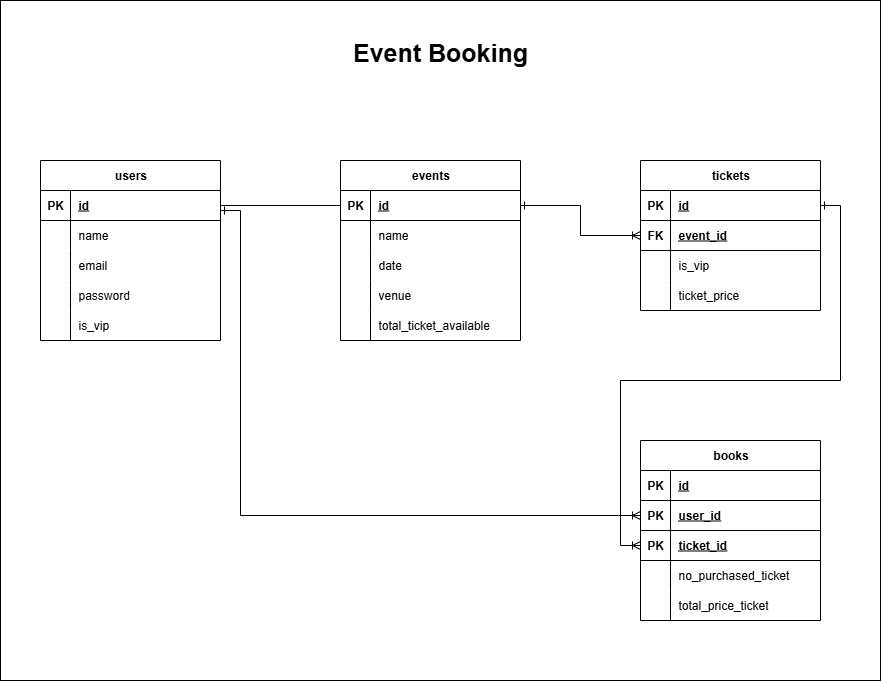

The diagram above was exported from draw.io. Its source (the exported page's mxGraphModel, read from the mxfile embedded in the PNG):
<mxGraphModel dx="2160" dy="828" grid="1" gridSize="10" guides="1" tooltips="1" connect="1" arrows="1" fold="1" page="1" pageScale="1" pageWidth="850" pageHeight="1100" math="0" shadow="0">
  <root>
    <mxCell id="0" />
    <mxCell id="1" parent="0" />
    <mxCell id="2" value="" style="rounded=0;whiteSpace=wrap;html=1;fillColor=none;" vertex="1" parent="1">
      <mxGeometry x="-800" y="120" width="880" height="680" as="geometry" />
    </mxCell>
    <mxCell id="3" value="events" style="shape=table;startSize=30;container=1;collapsible=1;childLayout=tableLayout;fixedRows=1;rowLines=0;fontStyle=1;align=center;resizeLast=1;html=1;" vertex="1" parent="1">
      <mxGeometry x="-460" y="280" width="180" height="180" as="geometry" />
    </mxCell>
    <mxCell id="4" value="" style="shape=tableRow;horizontal=0;startSize=0;swimlaneHead=0;swimlaneBody=0;fillColor=none;collapsible=0;dropTarget=0;points=[[0,0.5],[1,0.5]];portConstraint=eastwest;top=0;left=0;right=0;bottom=1;" vertex="1" parent="3">
      <mxGeometry y="30" width="180" height="30" as="geometry" />
    </mxCell>
    <mxCell id="5" value="PK" style="shape=partialRectangle;connectable=0;fillColor=none;top=0;left=0;bottom=0;right=0;fontStyle=1;overflow=hidden;whiteSpace=wrap;html=1;" vertex="1" parent="4">
      <mxGeometry width="30" height="30" as="geometry">
        <mxRectangle width="30" height="30" as="alternateBounds" />
      </mxGeometry>
    </mxCell>
    <mxCell id="6" value="id" style="shape=partialRectangle;connectable=0;fillColor=none;top=0;left=0;bottom=0;right=0;align=left;spacingLeft=6;fontStyle=5;overflow=hidden;whiteSpace=wrap;html=1;" vertex="1" parent="4">
      <mxGeometry x="30" width="150" height="30" as="geometry">
        <mxRectangle width="150" height="30" as="alternateBounds" />
      </mxGeometry>
    </mxCell>
    <mxCell id="7" value="" style="shape=tableRow;horizontal=0;startSize=0;swimlaneHead=0;swimlaneBody=0;fillColor=none;collapsible=0;dropTarget=0;points=[[0,0.5],[1,0.5]];portConstraint=eastwest;top=0;left=0;right=0;bottom=0;" vertex="1" parent="3">
      <mxGeometry y="60" width="180" height="30" as="geometry" />
    </mxCell>
    <mxCell id="8" value="" style="shape=partialRectangle;connectable=0;fillColor=none;top=0;left=0;bottom=0;right=0;editable=1;overflow=hidden;whiteSpace=wrap;html=1;" vertex="1" parent="7">
      <mxGeometry width="30" height="30" as="geometry">
        <mxRectangle width="30" height="30" as="alternateBounds" />
      </mxGeometry>
    </mxCell>
    <mxCell id="9" value="name" style="shape=partialRectangle;connectable=0;fillColor=none;top=0;left=0;bottom=0;right=0;align=left;spacingLeft=6;overflow=hidden;whiteSpace=wrap;html=1;" vertex="1" parent="7">
      <mxGeometry x="30" width="150" height="30" as="geometry">
        <mxRectangle width="150" height="30" as="alternateBounds" />
      </mxGeometry>
    </mxCell>
    <mxCell id="10" value="" style="shape=tableRow;horizontal=0;startSize=0;swimlaneHead=0;swimlaneBody=0;fillColor=none;collapsible=0;dropTarget=0;points=[[0,0.5],[1,0.5]];portConstraint=eastwest;top=0;left=0;right=0;bottom=0;" vertex="1" parent="3">
      <mxGeometry y="90" width="180" height="30" as="geometry" />
    </mxCell>
    <mxCell id="11" value="" style="shape=partialRectangle;connectable=0;fillColor=none;top=0;left=0;bottom=0;right=0;editable=1;overflow=hidden;whiteSpace=wrap;html=1;" vertex="1" parent="10">
      <mxGeometry width="30" height="30" as="geometry">
        <mxRectangle width="30" height="30" as="alternateBounds" />
      </mxGeometry>
    </mxCell>
    <mxCell id="12" value="date" style="shape=partialRectangle;connectable=0;fillColor=none;top=0;left=0;bottom=0;right=0;align=left;spacingLeft=6;overflow=hidden;whiteSpace=wrap;html=1;" vertex="1" parent="10">
      <mxGeometry x="30" width="150" height="30" as="geometry">
        <mxRectangle width="150" height="30" as="alternateBounds" />
      </mxGeometry>
    </mxCell>
    <mxCell id="13" value="" style="shape=tableRow;horizontal=0;startSize=0;swimlaneHead=0;swimlaneBody=0;fillColor=none;collapsible=0;dropTarget=0;points=[[0,0.5],[1,0.5]];portConstraint=eastwest;top=0;left=0;right=0;bottom=0;" vertex="1" parent="3">
      <mxGeometry y="120" width="180" height="30" as="geometry" />
    </mxCell>
    <mxCell id="14" value="" style="shape=partialRectangle;connectable=0;fillColor=none;top=0;left=0;bottom=0;right=0;editable=1;overflow=hidden;whiteSpace=wrap;html=1;" vertex="1" parent="13">
      <mxGeometry width="30" height="30" as="geometry">
        <mxRectangle width="30" height="30" as="alternateBounds" />
      </mxGeometry>
    </mxCell>
    <mxCell id="15" value="venue" style="shape=partialRectangle;connectable=0;fillColor=none;top=0;left=0;bottom=0;right=0;align=left;spacingLeft=6;overflow=hidden;whiteSpace=wrap;html=1;" vertex="1" parent="13">
      <mxGeometry x="30" width="150" height="30" as="geometry">
        <mxRectangle width="150" height="30" as="alternateBounds" />
      </mxGeometry>
    </mxCell>
    <mxCell id="16" value="" style="shape=tableRow;horizontal=0;startSize=0;swimlaneHead=0;swimlaneBody=0;fillColor=none;collapsible=0;dropTarget=0;points=[[0,0.5],[1,0.5]];portConstraint=eastwest;top=0;left=0;right=0;bottom=0;" vertex="1" parent="3">
      <mxGeometry y="150" width="180" height="30" as="geometry" />
    </mxCell>
    <mxCell id="17" value="" style="shape=partialRectangle;connectable=0;fillColor=none;top=0;left=0;bottom=0;right=0;editable=1;overflow=hidden;whiteSpace=wrap;html=1;" vertex="1" parent="16">
      <mxGeometry width="30" height="30" as="geometry">
        <mxRectangle width="30" height="30" as="alternateBounds" />
      </mxGeometry>
    </mxCell>
    <mxCell id="18" value="total_ticket_available" style="shape=partialRectangle;connectable=0;fillColor=none;top=0;left=0;bottom=0;right=0;align=left;spacingLeft=6;overflow=hidden;whiteSpace=wrap;html=1;" vertex="1" parent="16">
      <mxGeometry x="30" width="150" height="30" as="geometry">
        <mxRectangle width="150" height="30" as="alternateBounds" />
      </mxGeometry>
    </mxCell>
    <mxCell id="19" value="users" style="shape=table;startSize=30;container=1;collapsible=1;childLayout=tableLayout;fixedRows=1;rowLines=0;fontStyle=1;align=center;resizeLast=1;html=1;" vertex="1" parent="1">
      <mxGeometry x="-760" y="280" width="180" height="180" as="geometry" />
    </mxCell>
    <mxCell id="20" value="" style="shape=tableRow;horizontal=0;startSize=0;swimlaneHead=0;swimlaneBody=0;fillColor=none;collapsible=0;dropTarget=0;points=[[0,0.5],[1,0.5]];portConstraint=eastwest;top=0;left=0;right=0;bottom=1;" vertex="1" parent="19">
      <mxGeometry y="30" width="180" height="30" as="geometry" />
    </mxCell>
    <mxCell id="21" value="PK" style="shape=partialRectangle;connectable=0;fillColor=none;top=0;left=0;bottom=0;right=0;fontStyle=1;overflow=hidden;whiteSpace=wrap;html=1;" vertex="1" parent="20">
      <mxGeometry width="30" height="30" as="geometry">
        <mxRectangle width="30" height="30" as="alternateBounds" />
      </mxGeometry>
    </mxCell>
    <mxCell id="22" value="id" style="shape=partialRectangle;connectable=0;fillColor=none;top=0;left=0;bottom=0;right=0;align=left;spacingLeft=6;fontStyle=5;overflow=hidden;whiteSpace=wrap;html=1;" vertex="1" parent="20">
      <mxGeometry x="30" width="150" height="30" as="geometry">
        <mxRectangle width="150" height="30" as="alternateBounds" />
      </mxGeometry>
    </mxCell>
    <mxCell id="23" value="" style="shape=tableRow;horizontal=0;startSize=0;swimlaneHead=0;swimlaneBody=0;fillColor=none;collapsible=0;dropTarget=0;points=[[0,0.5],[1,0.5]];portConstraint=eastwest;top=0;left=0;right=0;bottom=0;" vertex="1" parent="19">
      <mxGeometry y="60" width="180" height="30" as="geometry" />
    </mxCell>
    <mxCell id="24" value="" style="shape=partialRectangle;connectable=0;fillColor=none;top=0;left=0;bottom=0;right=0;editable=1;overflow=hidden;whiteSpace=wrap;html=1;" vertex="1" parent="23">
      <mxGeometry width="30" height="30" as="geometry">
        <mxRectangle width="30" height="30" as="alternateBounds" />
      </mxGeometry>
    </mxCell>
    <mxCell id="25" value="name" style="shape=partialRectangle;connectable=0;fillColor=none;top=0;left=0;bottom=0;right=0;align=left;spacingLeft=6;overflow=hidden;whiteSpace=wrap;html=1;" vertex="1" parent="23">
      <mxGeometry x="30" width="150" height="30" as="geometry">
        <mxRectangle width="150" height="30" as="alternateBounds" />
      </mxGeometry>
    </mxCell>
    <mxCell id="26" value="" style="shape=tableRow;horizontal=0;startSize=0;swimlaneHead=0;swimlaneBody=0;fillColor=none;collapsible=0;dropTarget=0;points=[[0,0.5],[1,0.5]];portConstraint=eastwest;top=0;left=0;right=0;bottom=0;" vertex="1" parent="19">
      <mxGeometry y="90" width="180" height="30" as="geometry" />
    </mxCell>
    <mxCell id="27" value="" style="shape=partialRectangle;connectable=0;fillColor=none;top=0;left=0;bottom=0;right=0;editable=1;overflow=hidden;whiteSpace=wrap;html=1;" vertex="1" parent="26">
      <mxGeometry width="30" height="30" as="geometry">
        <mxRectangle width="30" height="30" as="alternateBounds" />
      </mxGeometry>
    </mxCell>
    <mxCell id="28" value="email" style="shape=partialRectangle;connectable=0;fillColor=none;top=0;left=0;bottom=0;right=0;align=left;spacingLeft=6;overflow=hidden;whiteSpace=wrap;html=1;" vertex="1" parent="26">
      <mxGeometry x="30" width="150" height="30" as="geometry">
        <mxRectangle width="150" height="30" as="alternateBounds" />
      </mxGeometry>
    </mxCell>
    <mxCell id="29" value="" style="shape=tableRow;horizontal=0;startSize=0;swimlaneHead=0;swimlaneBody=0;fillColor=none;collapsible=0;dropTarget=0;points=[[0,0.5],[1,0.5]];portConstraint=eastwest;top=0;left=0;right=0;bottom=0;" vertex="1" parent="19">
      <mxGeometry y="120" width="180" height="30" as="geometry" />
    </mxCell>
    <mxCell id="30" value="" style="shape=partialRectangle;connectable=0;fillColor=none;top=0;left=0;bottom=0;right=0;editable=1;overflow=hidden;whiteSpace=wrap;html=1;" vertex="1" parent="29">
      <mxGeometry width="30" height="30" as="geometry">
        <mxRectangle width="30" height="30" as="alternateBounds" />
      </mxGeometry>
    </mxCell>
    <mxCell id="31" value="password" style="shape=partialRectangle;connectable=0;fillColor=none;top=0;left=0;bottom=0;right=0;align=left;spacingLeft=6;overflow=hidden;whiteSpace=wrap;html=1;" vertex="1" parent="29">
      <mxGeometry x="30" width="150" height="30" as="geometry">
        <mxRectangle width="150" height="30" as="alternateBounds" />
      </mxGeometry>
    </mxCell>
    <mxCell id="32" value="" style="shape=tableRow;horizontal=0;startSize=0;swimlaneHead=0;swimlaneBody=0;fillColor=none;collapsible=0;dropTarget=0;points=[[0,0.5],[1,0.5]];portConstraint=eastwest;top=0;left=0;right=0;bottom=0;" vertex="1" parent="19">
      <mxGeometry y="150" width="180" height="30" as="geometry" />
    </mxCell>
    <mxCell id="33" value="" style="shape=partialRectangle;connectable=0;fillColor=none;top=0;left=0;bottom=0;right=0;editable=1;overflow=hidden;whiteSpace=wrap;html=1;" vertex="1" parent="32">
      <mxGeometry width="30" height="30" as="geometry">
        <mxRectangle width="30" height="30" as="alternateBounds" />
      </mxGeometry>
    </mxCell>
    <mxCell id="34" value="is_vip" style="shape=partialRectangle;connectable=0;fillColor=none;top=0;left=0;bottom=0;right=0;align=left;spacingLeft=6;overflow=hidden;whiteSpace=wrap;html=1;" vertex="1" parent="32">
      <mxGeometry x="30" width="150" height="30" as="geometry">
        <mxRectangle width="150" height="30" as="alternateBounds" />
      </mxGeometry>
    </mxCell>
    <mxCell id="35" value="tickets" style="shape=table;startSize=30;container=1;collapsible=1;childLayout=tableLayout;fixedRows=1;rowLines=0;fontStyle=1;align=center;resizeLast=1;html=1;" vertex="1" parent="1">
      <mxGeometry x="-160" y="280" width="180" height="150" as="geometry" />
    </mxCell>
    <mxCell id="36" value="" style="shape=tableRow;horizontal=0;startSize=0;swimlaneHead=0;swimlaneBody=0;fillColor=none;collapsible=0;dropTarget=0;points=[[0,0.5],[1,0.5]];portConstraint=eastwest;top=0;left=0;right=0;bottom=1;" vertex="1" parent="35">
      <mxGeometry y="30" width="180" height="30" as="geometry" />
    </mxCell>
    <mxCell id="37" value="PK" style="shape=partialRectangle;connectable=0;fillColor=none;top=0;left=0;bottom=0;right=0;fontStyle=1;overflow=hidden;whiteSpace=wrap;html=1;" vertex="1" parent="36">
      <mxGeometry width="30" height="30" as="geometry">
        <mxRectangle width="30" height="30" as="alternateBounds" />
      </mxGeometry>
    </mxCell>
    <mxCell id="38" value="id" style="shape=partialRectangle;connectable=0;fillColor=none;top=0;left=0;bottom=0;right=0;align=left;spacingLeft=6;fontStyle=5;overflow=hidden;whiteSpace=wrap;html=1;" vertex="1" parent="36">
      <mxGeometry x="30" width="150" height="30" as="geometry">
        <mxRectangle width="150" height="30" as="alternateBounds" />
      </mxGeometry>
    </mxCell>
    <mxCell id="39" value="" style="shape=tableRow;horizontal=0;startSize=0;swimlaneHead=0;swimlaneBody=0;fillColor=none;collapsible=0;dropTarget=0;points=[[0,0.5],[1,0.5]];portConstraint=eastwest;top=0;left=0;right=0;bottom=1;" vertex="1" parent="35">
      <mxGeometry y="60" width="180" height="30" as="geometry" />
    </mxCell>
    <mxCell id="40" value="FK" style="shape=partialRectangle;connectable=0;fillColor=none;top=0;left=0;bottom=0;right=0;fontStyle=1;overflow=hidden;whiteSpace=wrap;html=1;" vertex="1" parent="39">
      <mxGeometry width="30" height="30" as="geometry">
        <mxRectangle width="30" height="30" as="alternateBounds" />
      </mxGeometry>
    </mxCell>
    <mxCell id="41" value="event_id" style="shape=partialRectangle;connectable=0;fillColor=none;top=0;left=0;bottom=0;right=0;align=left;spacingLeft=6;fontStyle=5;overflow=hidden;whiteSpace=wrap;html=1;" vertex="1" parent="39">
      <mxGeometry x="30" width="150" height="30" as="geometry">
        <mxRectangle width="150" height="30" as="alternateBounds" />
      </mxGeometry>
    </mxCell>
    <mxCell id="42" value="" style="shape=tableRow;horizontal=0;startSize=0;swimlaneHead=0;swimlaneBody=0;fillColor=none;collapsible=0;dropTarget=0;points=[[0,0.5],[1,0.5]];portConstraint=eastwest;top=0;left=0;right=0;bottom=0;" vertex="1" parent="35">
      <mxGeometry y="90" width="180" height="30" as="geometry" />
    </mxCell>
    <mxCell id="43" value="" style="shape=partialRectangle;connectable=0;fillColor=none;top=0;left=0;bottom=0;right=0;editable=1;overflow=hidden;whiteSpace=wrap;html=1;" vertex="1" parent="42">
      <mxGeometry width="30" height="30" as="geometry">
        <mxRectangle width="30" height="30" as="alternateBounds" />
      </mxGeometry>
    </mxCell>
    <mxCell id="44" value="is_vip" style="shape=partialRectangle;connectable=0;fillColor=none;top=0;left=0;bottom=0;right=0;align=left;spacingLeft=6;overflow=hidden;whiteSpace=wrap;html=1;" vertex="1" parent="42">
      <mxGeometry x="30" width="150" height="30" as="geometry">
        <mxRectangle width="150" height="30" as="alternateBounds" />
      </mxGeometry>
    </mxCell>
    <mxCell id="45" value="" style="shape=tableRow;horizontal=0;startSize=0;swimlaneHead=0;swimlaneBody=0;fillColor=none;collapsible=0;dropTarget=0;points=[[0,0.5],[1,0.5]];portConstraint=eastwest;top=0;left=0;right=0;bottom=0;" vertex="1" parent="35">
      <mxGeometry y="120" width="180" height="30" as="geometry" />
    </mxCell>
    <mxCell id="46" value="" style="shape=partialRectangle;connectable=0;fillColor=none;top=0;left=0;bottom=0;right=0;editable=1;overflow=hidden;whiteSpace=wrap;html=1;" vertex="1" parent="45">
      <mxGeometry width="30" height="30" as="geometry">
        <mxRectangle width="30" height="30" as="alternateBounds" />
      </mxGeometry>
    </mxCell>
    <mxCell id="47" value="ticket_price" style="shape=partialRectangle;connectable=0;fillColor=none;top=0;left=0;bottom=0;right=0;align=left;spacingLeft=6;overflow=hidden;whiteSpace=wrap;html=1;" vertex="1" parent="45">
      <mxGeometry x="30" width="150" height="30" as="geometry">
        <mxRectangle width="150" height="30" as="alternateBounds" />
      </mxGeometry>
    </mxCell>
    <mxCell id="48" style="edgeStyle=orthogonalEdgeStyle;rounded=0;orthogonalLoop=1;jettySize=auto;html=1;entryX=0;entryY=0.5;entryDx=0;entryDy=0;endArrow=none;endFill=0;" edge="1" source="20" target="4" parent="1">
      <mxGeometry relative="1" as="geometry" />
    </mxCell>
    <mxCell id="49" style="edgeStyle=orthogonalEdgeStyle;rounded=0;orthogonalLoop=1;jettySize=auto;html=1;entryX=0;entryY=0.5;entryDx=0;entryDy=0;endArrow=ERoneToMany;endFill=0;startArrow=ERone;startFill=0;" edge="1" source="4" target="39" parent="1">
      <mxGeometry relative="1" as="geometry" />
    </mxCell>
    <mxCell id="50" style="edgeStyle=orthogonalEdgeStyle;rounded=0;orthogonalLoop=1;jettySize=auto;html=1;entryX=0;entryY=0.5;entryDx=0;entryDy=0;endArrow=ERoneToMany;endFill=0;startArrow=ERone;startFill=0;" edge="1" source="20" target="56" parent="1">
      <mxGeometry relative="1" as="geometry">
        <mxPoint x="-160" y="635" as="targetPoint" />
        <Array as="points">
          <mxPoint x="-560" y="330" />
          <mxPoint x="-560" y="635" />
        </Array>
      </mxGeometry>
    </mxCell>
    <mxCell id="51" style="edgeStyle=orthogonalEdgeStyle;rounded=0;orthogonalLoop=1;jettySize=auto;html=1;entryX=0;entryY=0.5;entryDx=0;entryDy=0;startArrow=ERone;startFill=0;endArrow=ERoneToMany;endFill=0;" edge="1" source="36" target="59" parent="1">
      <mxGeometry relative="1" as="geometry">
        <mxPoint x="-160" y="665" as="targetPoint" />
        <Array as="points">
          <mxPoint x="40" y="325" />
          <mxPoint x="40" y="500" />
          <mxPoint x="-180" y="500" />
          <mxPoint x="-180" y="665" />
        </Array>
      </mxGeometry>
    </mxCell>
    <mxCell id="52" value="books" style="shape=table;startSize=30;container=1;collapsible=1;childLayout=tableLayout;fixedRows=1;rowLines=0;fontStyle=1;align=center;resizeLast=1;html=1;" vertex="1" parent="1">
      <mxGeometry x="-160" y="560" width="180" height="180" as="geometry" />
    </mxCell>
    <mxCell id="53" value="" style="shape=tableRow;horizontal=0;startSize=0;swimlaneHead=0;swimlaneBody=0;fillColor=none;collapsible=0;dropTarget=0;points=[[0,0.5],[1,0.5]];portConstraint=eastwest;top=0;left=0;right=0;bottom=1;" vertex="1" parent="52">
      <mxGeometry y="30" width="180" height="30" as="geometry" />
    </mxCell>
    <mxCell id="54" value="PK" style="shape=partialRectangle;connectable=0;fillColor=none;top=0;left=0;bottom=0;right=0;fontStyle=1;overflow=hidden;whiteSpace=wrap;html=1;" vertex="1" parent="53">
      <mxGeometry width="30" height="30" as="geometry">
        <mxRectangle width="30" height="30" as="alternateBounds" />
      </mxGeometry>
    </mxCell>
    <mxCell id="55" value="id" style="shape=partialRectangle;connectable=0;fillColor=none;top=0;left=0;bottom=0;right=0;align=left;spacingLeft=6;fontStyle=5;overflow=hidden;whiteSpace=wrap;html=1;" vertex="1" parent="53">
      <mxGeometry x="30" width="150" height="30" as="geometry">
        <mxRectangle width="150" height="30" as="alternateBounds" />
      </mxGeometry>
    </mxCell>
    <mxCell id="56" value="" style="shape=tableRow;horizontal=0;startSize=0;swimlaneHead=0;swimlaneBody=0;fillColor=none;collapsible=0;dropTarget=0;points=[[0,0.5],[1,0.5]];portConstraint=eastwest;top=0;left=0;right=0;bottom=1;" vertex="1" parent="52">
      <mxGeometry y="60" width="180" height="30" as="geometry" />
    </mxCell>
    <mxCell id="57" value="PK" style="shape=partialRectangle;connectable=0;fillColor=none;top=0;left=0;bottom=0;right=0;fontStyle=1;overflow=hidden;whiteSpace=wrap;html=1;" vertex="1" parent="56">
      <mxGeometry width="30" height="30" as="geometry">
        <mxRectangle width="30" height="30" as="alternateBounds" />
      </mxGeometry>
    </mxCell>
    <mxCell id="58" value="user_id" style="shape=partialRectangle;connectable=0;fillColor=none;top=0;left=0;bottom=0;right=0;align=left;spacingLeft=6;fontStyle=5;overflow=hidden;whiteSpace=wrap;html=1;" vertex="1" parent="56">
      <mxGeometry x="30" width="150" height="30" as="geometry">
        <mxRectangle width="150" height="30" as="alternateBounds" />
      </mxGeometry>
    </mxCell>
    <mxCell id="59" value="" style="shape=tableRow;horizontal=0;startSize=0;swimlaneHead=0;swimlaneBody=0;fillColor=none;collapsible=0;dropTarget=0;points=[[0,0.5],[1,0.5]];portConstraint=eastwest;top=0;left=0;right=0;bottom=1;" vertex="1" parent="52">
      <mxGeometry y="90" width="180" height="30" as="geometry" />
    </mxCell>
    <mxCell id="60" value="PK" style="shape=partialRectangle;connectable=0;fillColor=none;top=0;left=0;bottom=0;right=0;fontStyle=1;overflow=hidden;whiteSpace=wrap;html=1;" vertex="1" parent="59">
      <mxGeometry width="30" height="30" as="geometry">
        <mxRectangle width="30" height="30" as="alternateBounds" />
      </mxGeometry>
    </mxCell>
    <mxCell id="61" value="ticket_id" style="shape=partialRectangle;connectable=0;fillColor=none;top=0;left=0;bottom=0;right=0;align=left;spacingLeft=6;fontStyle=5;overflow=hidden;whiteSpace=wrap;html=1;" vertex="1" parent="59">
      <mxGeometry x="30" width="150" height="30" as="geometry">
        <mxRectangle width="150" height="30" as="alternateBounds" />
      </mxGeometry>
    </mxCell>
    <mxCell id="62" value="" style="shape=tableRow;horizontal=0;startSize=0;swimlaneHead=0;swimlaneBody=0;fillColor=none;collapsible=0;dropTarget=0;points=[[0,0.5],[1,0.5]];portConstraint=eastwest;top=0;left=0;right=0;bottom=0;" vertex="1" parent="52">
      <mxGeometry y="120" width="180" height="30" as="geometry" />
    </mxCell>
    <mxCell id="63" value="" style="shape=partialRectangle;connectable=0;fillColor=none;top=0;left=0;bottom=0;right=0;editable=1;overflow=hidden;whiteSpace=wrap;html=1;" vertex="1" parent="62">
      <mxGeometry width="30" height="30" as="geometry">
        <mxRectangle width="30" height="30" as="alternateBounds" />
      </mxGeometry>
    </mxCell>
    <mxCell id="64" value="no_purchased_ticket" style="shape=partialRectangle;connectable=0;fillColor=none;top=0;left=0;bottom=0;right=0;align=left;spacingLeft=6;overflow=hidden;whiteSpace=wrap;html=1;" vertex="1" parent="62">
      <mxGeometry x="30" width="150" height="30" as="geometry">
        <mxRectangle width="150" height="30" as="alternateBounds" />
      </mxGeometry>
    </mxCell>
    <mxCell id="65" value="" style="shape=tableRow;horizontal=0;startSize=0;swimlaneHead=0;swimlaneBody=0;fillColor=none;collapsible=0;dropTarget=0;points=[[0,0.5],[1,0.5]];portConstraint=eastwest;top=0;left=0;right=0;bottom=0;" vertex="1" parent="52">
      <mxGeometry y="150" width="180" height="30" as="geometry" />
    </mxCell>
    <mxCell id="66" value="" style="shape=partialRectangle;connectable=0;fillColor=none;top=0;left=0;bottom=0;right=0;editable=1;overflow=hidden;whiteSpace=wrap;html=1;" vertex="1" parent="65">
      <mxGeometry width="30" height="30" as="geometry">
        <mxRectangle width="30" height="30" as="alternateBounds" />
      </mxGeometry>
    </mxCell>
    <mxCell id="67" value="total_price_ticket" style="shape=partialRectangle;connectable=0;fillColor=none;top=0;left=0;bottom=0;right=0;align=left;spacingLeft=6;overflow=hidden;whiteSpace=wrap;html=1;" vertex="1" parent="65">
      <mxGeometry x="30" width="150" height="30" as="geometry">
        <mxRectangle width="150" height="30" as="alternateBounds" />
      </mxGeometry>
    </mxCell>
    <mxCell id="68" value="&lt;h1 style=&quot;margin-top: 0px;&quot;&gt;&lt;font style=&quot;font-size: 25px;&quot; face=&quot;Helvetica&quot;&gt;Event Booking&lt;/font&gt;&lt;/h1&gt;" style="text;html=1;whiteSpace=wrap;overflow=hidden;rounded=0;align=center;" vertex="1" parent="1">
      <mxGeometry x="-760" y="150" width="800" height="50" as="geometry" />
    </mxCell>
  </root>
</mxGraphModel>